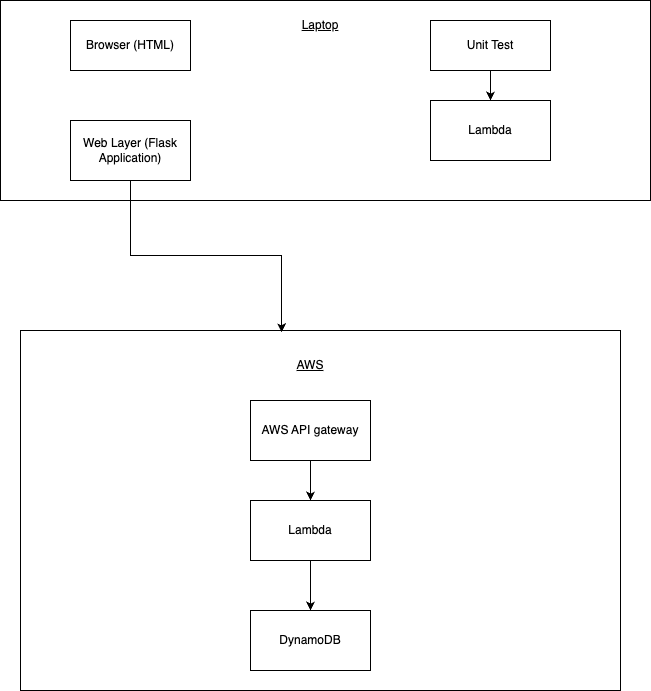

The diagram above was exported from draw.io. Its source (the exported page's mxGraphModel, read from the mxfile embedded in the PNG):
<mxGraphModel dx="1426" dy="824" grid="1" gridSize="10" guides="1" tooltips="1" connect="1" arrows="1" fold="1" page="1" pageScale="1" pageWidth="850" pageHeight="1100" math="0" shadow="0">
  <root>
    <mxCell id="0" />
    <mxCell id="1" parent="0" />
    <mxCell id="NuStdvXU8O8EBYfmflGu-11" value="" style="rounded=0;whiteSpace=wrap;html=1;" parent="1" vertex="1">
      <mxGeometry x="120" y="420" width="600" height="360" as="geometry" />
    </mxCell>
    <mxCell id="NuStdvXU8O8EBYfmflGu-10" value="" style="rounded=0;whiteSpace=wrap;html=1;" parent="1" vertex="1">
      <mxGeometry x="100" y="90" width="650" height="200" as="geometry" />
    </mxCell>
    <mxCell id="NuStdvXU8O8EBYfmflGu-1" value="Browser (HTML)" style="rounded=0;whiteSpace=wrap;html=1;" parent="1" vertex="1">
      <mxGeometry x="170" y="110" width="120" height="50" as="geometry" />
    </mxCell>
    <mxCell id="NuStdvXU8O8EBYfmflGu-2" value="Web Layer (Flask Application)" style="rounded=0;whiteSpace=wrap;html=1;" parent="1" vertex="1">
      <mxGeometry x="170" y="210" width="120" height="60" as="geometry" />
    </mxCell>
    <mxCell id="NuStdvXU8O8EBYfmflGu-8" style="edgeStyle=orthogonalEdgeStyle;rounded=0;orthogonalLoop=1;jettySize=auto;html=1;" parent="1" source="NuStdvXU8O8EBYfmflGu-3" target="NuStdvXU8O8EBYfmflGu-4" edge="1">
      <mxGeometry relative="1" as="geometry" />
    </mxCell>
    <mxCell id="NuStdvXU8O8EBYfmflGu-3" value="AWS API gateway" style="rounded=0;whiteSpace=wrap;html=1;" parent="1" vertex="1">
      <mxGeometry x="350" y="490" width="120" height="60" as="geometry" />
    </mxCell>
    <mxCell id="NuStdvXU8O8EBYfmflGu-9" style="edgeStyle=orthogonalEdgeStyle;rounded=0;orthogonalLoop=1;jettySize=auto;html=1;entryX=0.5;entryY=0;entryDx=0;entryDy=0;" parent="1" source="NuStdvXU8O8EBYfmflGu-4" target="NuStdvXU8O8EBYfmflGu-5" edge="1">
      <mxGeometry relative="1" as="geometry" />
    </mxCell>
    <mxCell id="NuStdvXU8O8EBYfmflGu-4" value="Lambda" style="rounded=0;whiteSpace=wrap;html=1;" parent="1" vertex="1">
      <mxGeometry x="350" y="590" width="120" height="60" as="geometry" />
    </mxCell>
    <mxCell id="NuStdvXU8O8EBYfmflGu-5" value="DynamoDB" style="rounded=0;whiteSpace=wrap;html=1;" parent="1" vertex="1">
      <mxGeometry x="350" y="700" width="120" height="60" as="geometry" />
    </mxCell>
    <mxCell id="NuStdvXU8O8EBYfmflGu-14" style="edgeStyle=orthogonalEdgeStyle;rounded=0;orthogonalLoop=1;jettySize=auto;html=1;entryX=0.5;entryY=0;entryDx=0;entryDy=0;" parent="1" source="NuStdvXU8O8EBYfmflGu-12" target="NuStdvXU8O8EBYfmflGu-13" edge="1">
      <mxGeometry relative="1" as="geometry" />
    </mxCell>
    <mxCell id="NuStdvXU8O8EBYfmflGu-12" value="Unit Test" style="rounded=0;whiteSpace=wrap;html=1;" parent="1" vertex="1">
      <mxGeometry x="530" y="110" width="120" height="50" as="geometry" />
    </mxCell>
    <mxCell id="NuStdvXU8O8EBYfmflGu-13" value="Lambda" style="rounded=0;whiteSpace=wrap;html=1;" parent="1" vertex="1">
      <mxGeometry x="530" y="190" width="120" height="60" as="geometry" />
    </mxCell>
    <mxCell id="CV3h8VzKJjpAqD6yRrzY-1" value="Laptop" style="text;html=1;align=center;verticalAlign=middle;whiteSpace=wrap;rounded=0;fontStyle=4" vertex="1" parent="1">
      <mxGeometry x="390" y="100" width="60" height="30" as="geometry" />
    </mxCell>
    <mxCell id="CV3h8VzKJjpAqD6yRrzY-3" style="edgeStyle=orthogonalEdgeStyle;rounded=0;orthogonalLoop=1;jettySize=auto;html=1;entryX=0.435;entryY=0.005;entryDx=0;entryDy=0;entryPerimeter=0;" edge="1" parent="1" source="NuStdvXU8O8EBYfmflGu-2" target="NuStdvXU8O8EBYfmflGu-11">
      <mxGeometry relative="1" as="geometry" />
    </mxCell>
    <mxCell id="CV3h8VzKJjpAqD6yRrzY-5" value="AWS" style="text;html=1;align=center;verticalAlign=middle;whiteSpace=wrap;rounded=0;fontStyle=4" vertex="1" parent="1">
      <mxGeometry x="380" y="440" width="60" height="30" as="geometry" />
    </mxCell>
  </root>
</mxGraphModel>